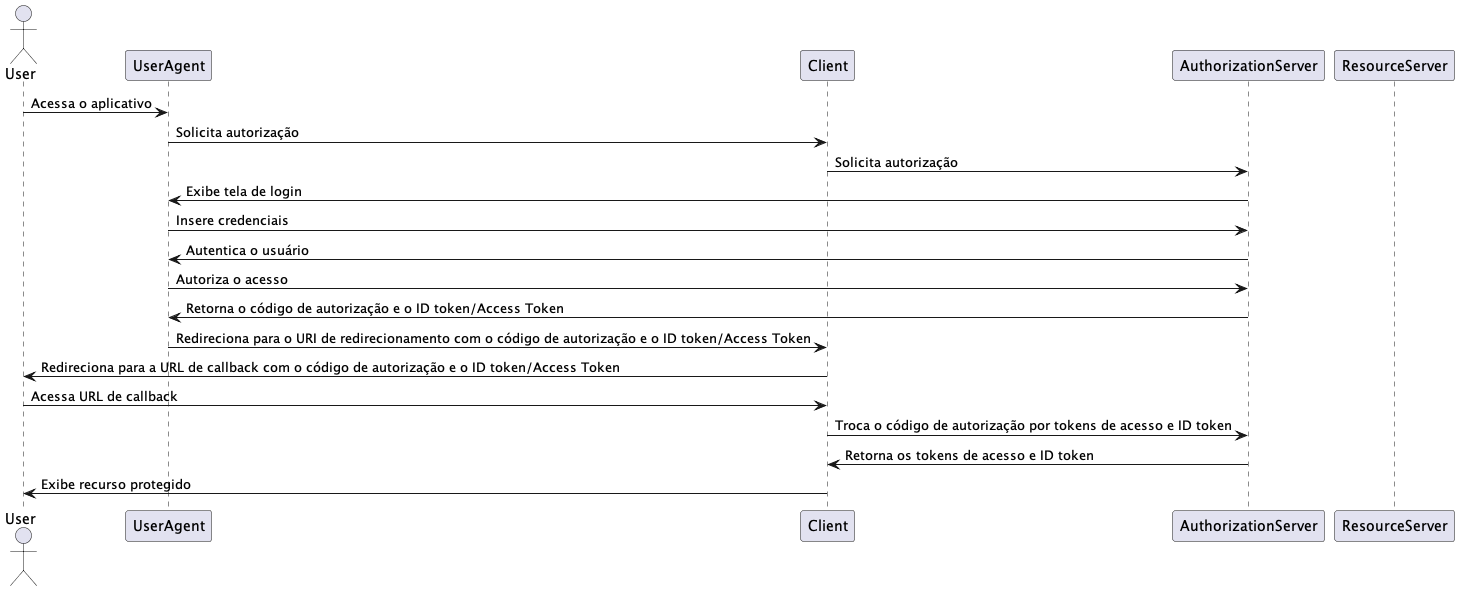

The diagram above was rendered by PlantUML. Its source (embedded in the PNG):
@startuml

actor User
participant UserAgent
participant Client
participant AuthorizationServer
participant ResourceServer

User -> UserAgent: Acessa o aplicativo
UserAgent -> Client: Solicita autorização
Client -> AuthorizationServer: Solicita autorização
AuthorizationServer -> UserAgent: Exibe tela de login
UserAgent -> AuthorizationServer: Insere credenciais
AuthorizationServer -> UserAgent: Autentica o usuário
UserAgent -> AuthorizationServer: Autoriza o acesso
AuthorizationServer -> UserAgent: Retorna o código de autorização e o ID token/Access Token
UserAgent -> Client: Redireciona para o URI de redirecionamento com o código de autorização e o ID token/Access Token
Client -> User: Redireciona para a URL de callback com o código de autorização e o ID token/Access Token
User -> Client: Acessa URL de callback
Client -> AuthorizationServer: Troca o código de autorização por tokens de acesso e ID token
AuthorizationServer -> Client: Retorna os tokens de acesso e ID token
Client -> User: Exibe recurso protegido

@enduml